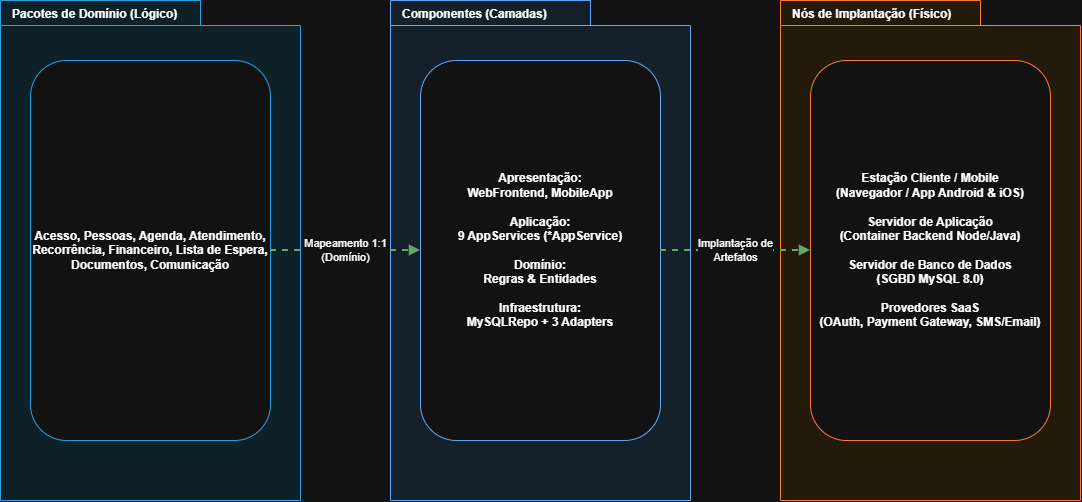

The diagram above was exported from draw.io. Its source (the exported page's mxGraphModel, read from the mxfile embedded in the PNG):
<mxGraphModel dx="1595" dy="721" grid="1" gridSize="10" guides="1" tooltips="1" connect="1" arrows="1" fold="1" page="1" pageScale="1" pageWidth="827" pageHeight="1169" math="0" shadow="0">
  <root>
    <mxCell id="0" />
    <mxCell id="1" parent="0" />
    <mxCell id="o9wnOY9Zu46wDbJGFypq-1" parent="1" style="shape=folder;fontStyle=1;tabWidth=200;tabHeight=25;tabPosition=left;html=1;whiteSpace=wrap;fillColor=#e1f5fe;strokeColor=#0288d1;verticalAlign=top;align=left;spacingLeft=10;" value="Pacotes de Domínio (Lógico)" vertex="1">
      <mxGeometry height="500" width="300" x="40" y="40" as="geometry" />
    </mxCell>
    <mxCell id="o9wnOY9Zu46wDbJGFypq-2" parent="1" style="text;html=1;strokeColor=#0288d1;fillColor=#ffffff;align=center;verticalAlign=middle;whiteSpace=wrap;rounded=1;fontSize=12;fontStyle=1;" value="Acesso, Pessoas, Agenda, Atendimento, Recorrência, Financeiro, Lista de Espera, Documentos, Comunicação" vertex="1">
      <mxGeometry height="380" width="240" x="70" y="100" as="geometry" />
    </mxCell>
    <mxCell id="o9wnOY9Zu46wDbJGFypq-3" parent="1" style="shape=folder;fontStyle=1;tabWidth=200;tabHeight=25;tabPosition=left;html=1;whiteSpace=wrap;fillColor=#e3f2fd;strokeColor=#1565c0;verticalAlign=top;align=left;spacingLeft=10;" value="Componentes (Camadas)" vertex="1">
      <mxGeometry height="500" width="300" x="430" y="40" as="geometry" />
    </mxCell>
    <mxCell id="o9wnOY9Zu46wDbJGFypq-4" parent="1" style="text;html=1;strokeColor=#1565c0;fillColor=#ffffff;align=center;verticalAlign=middle;whiteSpace=wrap;rounded=1;fontSize=12;fontStyle=1;" value="Apresentação:&#10;WebFrontend, MobileApp&#10;&#10;Aplicação:&#10;9 AppServices (*AppService)&#10;&#10;Domínio:&#10;Regras &amp; Entidades&#10;&#10;Infraestrutura:&#10;MySQLRepo + 3 Adapters" vertex="1">
      <mxGeometry height="380" width="240" x="460" y="100" as="geometry" />
    </mxCell>
    <mxCell id="o9wnOY9Zu46wDbJGFypq-5" parent="1" style="shape=folder;fontStyle=1;tabWidth=200;tabHeight=25;tabPosition=left;html=1;whiteSpace=wrap;fillColor=#fff3e0;strokeColor=#e65100;verticalAlign=top;align=left;spacingLeft=10;" value="Nós de Implantação (Físico)" vertex="1">
      <mxGeometry height="500" width="300" x="820" y="40" as="geometry" />
    </mxCell>
    <mxCell id="o9wnOY9Zu46wDbJGFypq-6" parent="1" style="text;html=1;strokeColor=#e65100;fillColor=#ffffff;align=center;verticalAlign=middle;whiteSpace=wrap;rounded=1;fontSize=12;fontStyle=1;" value="Estação Cliente / Mobile&#10;(Navegador / App Android &amp; iOS)&#10;&#10;Servidor de Aplicação&#10;(Container Backend Node/Java)&#10;&#10;Servidor de Banco de Dados&#10;(SGBD MySQL 8.0)&#10;&#10;Provedores SaaS&#10;(OAuth, Payment Gateway, SMS/Email)" vertex="1">
      <mxGeometry height="380" width="240" x="850" y="100" as="geometry" />
    </mxCell>
    <mxCell id="o9wnOY9Zu46wDbJGFypq-7" edge="1" parent="1" source="o9wnOY9Zu46wDbJGFypq-2" style="endArrow=block;endFill=1;html=1;strokeWidth=2;strokeColor=#2e7d32;dashed=1;" target="o9wnOY9Zu46wDbJGFypq-4" value="Mapeamento 1:1&#10;(Domínio)">
      <mxGeometry relative="1" as="geometry" />
    </mxCell>
    <mxCell id="o9wnOY9Zu46wDbJGFypq-8" edge="1" parent="1" source="o9wnOY9Zu46wDbJGFypq-4" style="endArrow=block;endFill=1;html=1;strokeWidth=2;strokeColor=#2e7d32;dashed=1;" target="o9wnOY9Zu46wDbJGFypq-6" value="Implantação de&#10;Artefatos">
      <mxGeometry relative="1" as="geometry" />
    </mxCell>
  </root>
</mxGraphModel>